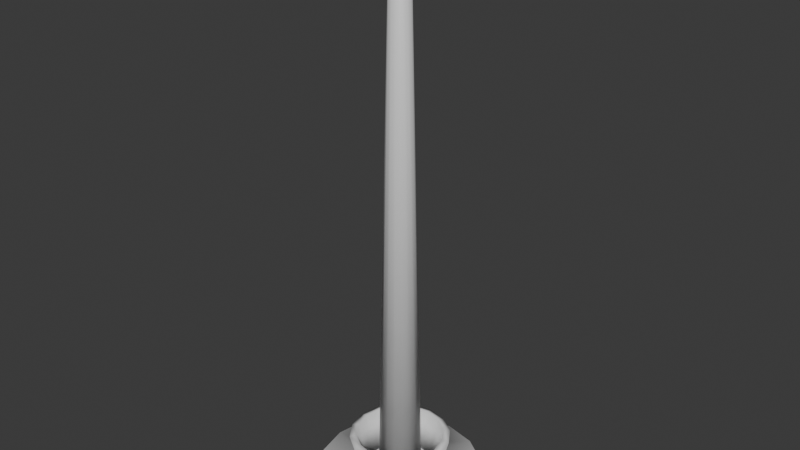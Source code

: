 # Source: Altar_Cross.blend  (saved by Blender 5.0.119; exported with 4.5.12 LTS)
import bpy
from mathutils import Matrix  # noqa: F401  (used for matrix-valued properties, if any)

bpy.ops.wm.read_factory_settings(use_empty=True)
scene = bpy.context.scene
scene.name = 'Scene'

# ---- collections
col_collection = bpy.data.collections.new('Collection'); scene.collection.children.link(col_collection)

# ---- materials (node trees are filled in below, after node groups)
mat_material_013 = bpy.data.materials.new('Material.013')
mat_material_013.alpha_threshold = 0.0
mat_material_013.use_backface_culling_lightprobe_volume = False
mat_material_013.roughness = 0.5
mat_material_013.line_color = (0.0, 0.0, 0.0, 1.0)

# ---- material node trees
mat_material_013.use_nodes = True; mat_material_013.node_tree.nodes.clear()
_N = mat_material_013.node_tree.nodes; _L = mat_material_013.node_tree.links
n0 = _N.new('ShaderNodeOutputMaterial'); n0.name = 'Material Output'; n0.location = (200, 100)
n1 = _N.new('ShaderNodeBsdfPrincipled'); n1.name = 'Principled BSDF'; n1.location = (-200, 100)
_L.new(n1.outputs[0], n0.inputs[0])
n0.is_active_output = True

# ---- world
world_world = bpy.data.worlds.new('World'); scene.world = world_world
world_world.use_nodes = True; world_world.node_tree.nodes.clear()
_N = world_world.node_tree.nodes; _L = world_world.node_tree.links
n0 = _N.new('ShaderNodeOutputWorld'); n0.name = 'World Output'; n0.location = (200, 100)
n1 = _N.new('ShaderNodeBackground'); n1.name = 'Background'; n1.location = (-200, 100)
n1.inputs[0].default_value = (0.05088, 0.05088, 0.05088, 1.0)
_L.new(n1.outputs[0], n0.inputs[0])
n0.is_active_output = True
world_world.color = (0.05088, 0.05088, 0.05088)
world_world.sun_shadow_jitter_overblur = 0.0

# ---- meshes
me_cylinder_038 = bpy.data.meshes.new('Cylinder.038')
me_cylinder_038.from_pydata([(1.451e-06, 0.02977, -0.2258), (1.695e-07, 0.004302, 0.5506), (0.0114, 0.02751, -0.2258), (0.001647, 0.003975, 0.5506), (0.02105, 0.02105, -0.2258), (0.003042, 0.003042, 0.5506), (0.02751, 0.01139, -0.2258), (0.003975, 0.001646, 0.5506), (0.02977, -3.042e-08, -0.2258), (0.004302, -3.451e-08, 0.5506), (0.02751, -0.01139, -0.2258), (0.003975, -0.001646, 0.5506), (0.02105, -0.02105, -0.2258), (0.003042, -0.003042, 0.5506), (0.0114, -0.02751, -0.2258), (0.001647, -0.003975, 0.5506), (1.451e-06, -0.02977, -0.2258), (1.695e-07, -0.004302, 0.5506), (-0.01139, -0.02751, -0.2258), (-0.001646, -0.003975, 0.5506), (-0.02105, -0.02105, -0.2258), (-0.003042, -0.003042, 0.5506), (-0.02751, -0.01139, -0.2258), (-0.003975, -0.001646, 0.5506), (-0.02977, -3.042e-08, -0.2258), (-0.004302, -3.451e-08, 0.5506), (-0.02751, 0.01139, -0.2258), (-0.003975, 0.001646, 0.5506), (-0.02105, 0.02105, -0.2258), (-0.003042, 0.003042, 0.5506), (-0.01139, 0.02751, -0.2258), (-0.001646, 0.003975, 0.5506), (4.961e-07, 0.01231, 0.5428), (0.004712, 0.01138, 0.5428), (0.008707, 0.008706, 0.5428), (0.01138, 0.004712, 0.5428), (0.01231, -3.302e-08, 0.5428), (0.01138, -0.004712, 0.5428), (0.008707, -0.008706, 0.5428), (0.004712, -0.01138, 0.5428), (4.961e-07, -0.01231, 0.5428), (-0.004711, -0.01138, 0.5428), (-0.008706, -0.008706, 0.5428), (-0.01137, -0.004712, 0.5428), (-0.01231, -3.302e-08, 0.5428), (-0.01137, 0.004712, 0.5428), (-0.008706, 0.008706, 0.5428), (-0.004711, 0.01138, 0.5428)], [], [(32, 1, 3, 33), (33, 3, 5, 34), (34, 5, 7, 35), (35, 7, 9, 36), (36, 9, 11, 37), (37, 11, 13, 38), (38, 13, 15, 39), (39, 15, 17, 40), (40, 17, 19, 41), (41, 19, 21, 42), (42, 21, 23, 43), (43, 23, 25, 44), (44, 25, 27, 45), (45, 27, 29, 46), (3, 1, 31, 29, 27, 25, 23, 21, 19, 17, 15, 13, 11, 9, 7, 5), (46, 29, 31, 47), (47, 31, 1, 32), (0, 2, 4, 6, 8, 10, 12, 14, 16, 18, 20, 22, 24, 26, 28, 30), (30, 47, 32, 0), (28, 46, 47, 30), (26, 45, 46, 28), (24, 44, 45, 26), (22, 43, 44, 24), (20, 42, 43, 22), (18, 41, 42, 20), (16, 40, 41, 18), (14, 39, 40, 16), (12, 38, 39, 14), (10, 37, 38, 12), (8, 36, 37, 10), (6, 35, 36, 8), (4, 34, 35, 6), (2, 33, 34, 4), (0, 32, 33, 2)])
me_cylinder_038.polygons.foreach_set('use_smooth', [True] * 34)
_uv = me_cylinder_038.uv_layers.new(name='UVMap')
_uv.uv.foreach_set('vector', [1.0, 0.9717, 1.0, 1.0, 0.9375, 1.0, 0.9375, 0.9717, 0.9375, 0.9717, 0.9375, 1.0, 0.875, 1.0, 0.875, 0.9717, 0.875, 0.9717, 0.875, 1.0, 0.8125, 1.0, 0.8125, 0.9717, 0.8125, 0.9717, 0.8125, 1.0, 0.75, 1.0, 0.75, 0.9717, 0.75, 0.9717, 0.75, 1.0, 0.6875, 1.0, 0.6875, 0.9717, 0.6875, 0.9717, 0.6875, 1.0, 0.625, 1.0, 0.625, 0.9717, 0.625, 0.9717, 0.625, 1.0, 0.5625, 1.0, 0.5625, 0.9717, 0.5625, 0.9717, 0.5625, 1.0, 0.5, 1.0, 0.5, 0.9717, 0.5, 0.9717, 0.5, 1.0, 0.4375, 1.0, 0.4375, 0.9717, 0.4375, 0.9717, 0.4375, 1.0, 0.375, 1.0, 0.375, 0.9717, 0.375, 0.9717, 0.375, 1.0, 0.3125, 1.0, 0.3125, 0.9717, 0.3125, 0.9717, 0.3125, 1.0, 0.25, 1.0, 0.25, 0.9717, 0.25, 0.9717, 0.25, 1.0, 0.1875, 1.0, 0.1875, 0.9717, 0.1875, 0.9717, 0.1875, 1.0, 0.125, 1.0, 0.125, 0.9717, 0.3418, 0.4717, 0.25, 0.49, 0.1582, 0.4717, 0.08029, 0.4197, 0.02827, 0.3418, 0.01, 0.25, 0.02827, 0.1582, 0.08029, 0.08029, 0.1582, 0.02827, 0.25, 0.01, 0.3418, 0.02827, 0.4197, 0.08029, 0.4717, 0.1582, 0.49, 0.25, 0.4717, 0.3418, 0.4197, 0.4197, 0.125, 0.9717, 0.125, 1.0, 0.0625, 1.0, 0.0625, 0.9717, 0.0625, 0.9717, 0.0625, 1.0, 0.0, 1.0, 0.0, 0.9717, 0.75, 0.49, 0.8418, 0.4717, 0.9197, 0.4197, 0.9717, 0.3418, 0.99, 0.25, 0.9717, 0.1582, 0.9197, 0.08029, 0.8418, 0.02827, 0.75, 0.01, 0.6582, 0.02827, 0.5803, 0.08029, 0.5283, 0.1582, 0.51, 0.25, 0.5283, 0.3418, 0.5803, 0.4197, 0.6582, 0.4717, 0.0625, 0.5, 0.0625, 0.9717, 0.0, 0.9717, 0.0, 0.5, 0.125, 0.5, 0.125, 0.9717, 0.0625, 0.9717, 0.0625, 0.5, 0.1875, 0.5, 0.1875, 0.9717, 0.125, 0.9717, 0.125, 0.5, 0.25, 0.5, 0.25, 0.9717, 0.1875, 0.9717, 0.1875, 0.5, 0.3125, 0.5, 0.3125, 0.9717, 0.25, 0.9717, 0.25, 0.5, 0.375, 0.5, 0.375, 0.9717, 0.3125, 0.9717, 0.3125, 0.5, 0.4375, 0.5, 0.4375, 0.9717, 0.375, 0.9717, 0.375, 0.5, 0.5, 0.5, 0.5, 0.9717, 0.4375, 0.9717, 0.4375, 0.5, 0.5625, 0.5, 0.5625, 0.9717, 0.5, 0.9717, 0.5, 0.5, 0.625, 0.5, 0.625, 0.9717, 0.5625, 0.9717, 0.5625, 0.5, 0.6875, 0.5, 0.6875, 0.9717, 0.625, 0.9717, 0.625, 0.5, 0.75, 0.5, 0.75, 0.9717, 0.6875, 0.9717, 0.6875, 0.5, 0.8125, 0.5, 0.8125, 0.9717, 0.75, 0.9717, 0.75, 0.5, 0.875, 0.5, 0.875, 0.9717, 0.8125, 0.9717, 0.8125, 0.5, 0.9375, 0.5, 0.9375, 0.9717, 0.875, 0.9717, 0.875, 0.5, 1.0, 0.5, 1.0, 0.9717, 0.9375, 0.9717, 0.9375, 0.5])
me_cylinder_038.materials.append(mat_material_013)
me_cylinder_038.update()
me_cylinder_037 = bpy.data.meshes.new('Cylinder.037')
me_cylinder_037.from_pydata([(-1.963e-06, 0.05666, -0.02978), (-1.55e-06, 0.06931, 0.01902), (0.02168, 0.05235, -0.02978), (0.02652, 0.06404, 0.01902), (0.04007, 0.04007, -0.02978), (0.04901, 0.04901, 0.01902), (0.05235, 0.02168, -0.02978), (0.06404, 0.02652, 0.01902), (0.05666, -4.372e-08, -0.02978), (0.06931, -4.371e-08, 0.01902), (0.05235, -0.02168, -0.02978), (0.06404, -0.02653, 0.01902), (0.04007, -0.04007, -0.02978), (0.04901, -0.04901, 0.01902), (0.02168, -0.05235, -0.02978), (0.02652, -0.06404, 0.01902), (-1.963e-06, -0.05666, -0.02978), (-1.55e-06, -0.06931, 0.01902), (-0.02169, -0.05235, -0.02978), (-0.02653, -0.06404, 0.01902), (-0.04007, -0.04007, -0.02978), (-0.04901, -0.04901, 0.01902), (-0.05235, -0.02168, -0.02978), (-0.06404, -0.02653, 0.01902), (-0.05667, -4.372e-08, -0.02978), (-0.06931, -4.371e-08, 0.01902), (-0.05235, 0.02168, -0.02978), (-0.06404, 0.02652, 0.01902), (-0.04007, 0.04007, -0.02978), (-0.04901, 0.04901, 0.01902), (-0.02169, 0.05235, -0.02978), (-0.02653, 0.06404, 0.01902), (-1.503e-06, 0.1136, -0.0351), (0.04347, 0.1049, -0.0351), (0.08032, 0.08032, -0.0351), (0.1049, 0.04347, -0.0351), (0.1136, -4.526e-08, -0.0351), (0.1049, -0.04347, -0.0351), (0.08032, -0.08032, -0.0351), (0.04347, -0.1049, -0.0351), (-1.503e-06, -0.1136, -0.0351), (-0.04347, -0.1049, -0.0351), (-0.08033, -0.08032, -0.0351), (-0.105, -0.04347, -0.0351), (-0.1136, -4.526e-08, -0.0351), (-0.105, 0.04347, -0.0351), (-0.08033, 0.08032, -0.0351), (-0.04347, 0.1049, -0.0351), (-1.449e-06, 0.1202, -0.04863), (0.04601, 0.1111, -0.04863), (0.08501, 0.08502, -0.04863), (0.1111, 0.04601, -0.04863), (0.1202, -4.509e-08, -0.04863), (0.1111, -0.04601, -0.04863), (0.08501, -0.08502, -0.04863), (0.04601, -0.1111, -0.04863), (-1.449e-06, -0.1202, -0.04863), (-0.04601, -0.1111, -0.04863), (-0.08502, -0.08502, -0.04863), (-0.1111, -0.04601, -0.04863), (-0.1202, -4.509e-08, -0.04863), (-0.1111, 0.04601, -0.04863), (-0.08502, 0.08502, -0.04863), (-0.04601, 0.1111, -0.04863)], [], [(0, 1, 3, 2), (2, 3, 5, 4), (4, 5, 7, 6), (6, 7, 9, 8), (8, 9, 11, 10), (10, 11, 13, 12), (12, 13, 15, 14), (14, 15, 17, 16), (16, 17, 19, 18), (18, 19, 21, 20), (20, 21, 23, 22), (22, 23, 25, 24), (24, 25, 27, 26), (26, 27, 29, 28), (28, 29, 31, 30), (30, 31, 1, 0), (14, 16, 40, 39), (43, 44, 60, 59), (0, 2, 33, 32), (24, 26, 45, 44), (10, 12, 38, 37), (20, 22, 43, 42), (30, 0, 32, 47), (6, 8, 36, 35), (16, 18, 41, 40), (26, 28, 46, 45), (2, 4, 34, 33), (12, 14, 39, 38), (22, 24, 44, 43), (8, 10, 37, 36), (18, 20, 42, 41), (28, 30, 47, 46), (4, 6, 35, 34), (48, 49, 50, 51, 52, 53, 54, 55, 56, 57, 58, 59, 60, 61, 62, 63), (36, 37, 53, 52), (44, 45, 61, 60), (37, 38, 54, 53), (45, 46, 62, 61), (38, 39, 55, 54), (46, 47, 63, 62), (39, 40, 56, 55), (32, 33, 49, 48), (47, 32, 48, 63), (40, 41, 57, 56), (33, 34, 50, 49), (41, 42, 58, 57), (34, 35, 51, 50), (42, 43, 59, 58), (35, 36, 52, 51)])
me_cylinder_037.polygons.foreach_set('use_smooth', [True] * 49)
_uv = me_cylinder_037.uv_layers.new(name='UVMap')
_uv.uv.foreach_set('vector', [1.0, 0.5, 1.0, 1.0, 0.9375, 1.0, 0.9375, 0.5, 0.9375, 0.5, 0.9375, 1.0, 0.875, 1.0, 0.875, 0.5, 0.875, 0.5, 0.875, 1.0, 0.8125, 1.0, 0.8125, 0.5, 0.8125, 0.5, 0.8125, 1.0, 0.75, 1.0, 0.75, 0.5, 0.75, 0.5, 0.75, 1.0, 0.6875, 1.0, 0.6875, 0.5, 0.6875, 0.5, 0.6875, 1.0, 0.625, 1.0, 0.625, 0.5, 0.625, 0.5, 0.625, 1.0, 0.5625, 1.0, 0.5625, 0.5, 0.5625, 0.5, 0.5625, 1.0, 0.5, 1.0, 0.5, 0.5, 0.5, 0.5, 0.5, 1.0, 0.4375, 1.0, 0.4375, 0.5, 0.4375, 0.5, 0.4375, 1.0, 0.375, 1.0, 0.375, 0.5, 0.375, 0.5, 0.375, 1.0, 0.3125, 1.0, 0.3125, 0.5, 0.3125, 0.5, 0.3125, 1.0, 0.25, 1.0, 0.25, 0.5, 0.25, 0.5, 0.25, 1.0, 0.1875, 1.0, 0.1875, 0.5, 0.1875, 0.5, 0.1875, 1.0, 0.125, 1.0, 0.125, 0.5, 0.125, 0.5, 0.125, 1.0, 0.0625, 1.0, 0.0625, 0.5, 0.0625, 0.5, 0.0625, 1.0, 0.0, 1.0, 0.0, 0.5, 0.5625, 0.5, 0.5, 0.5, 0.5, 0.5, 0.5625, 0.5, 0.3125, 0.5, 0.25, 0.5, 0.25, 0.5, 0.3125, 0.5, 1.0, 0.5, 0.9375, 0.5, 0.9375, 0.5, 1.0, 0.5, 0.25, 0.5, 0.1875, 0.5, 0.1875, 0.5, 0.25, 0.5, 0.6875, 0.5, 0.625, 0.5, 0.625, 0.5, 0.6875, 0.5, 0.375, 0.5, 0.3125, 0.5, 0.3125, 0.5, 0.375, 0.5, 0.0625, 0.5, 0.0, 0.5, 0.0, 0.5, 0.0625, 0.5, 0.8125, 0.5, 0.75, 0.5, 0.75, 0.5, 0.8125, 0.5, 0.5, 0.5, 0.4375, 0.5, 0.4375, 0.5, 0.5, 0.5, 0.1875, 0.5, 0.125, 0.5, 0.125, 0.5, 0.1875, 0.5, 0.9375, 0.5, 0.875, 0.5, 0.875, 0.5, 0.9375, 0.5, 0.625, 0.5, 0.5625, 0.5, 0.5625, 0.5, 0.625, 0.5, 0.3125, 0.5, 0.25, 0.5, 0.25, 0.5, 0.3125, 0.5, 0.75, 0.5, 0.6875, 0.5, 0.6875, 0.5, 0.75, 0.5, 0.4375, 0.5, 0.375, 0.5, 0.375, 0.5, 0.4375, 0.5, 0.125, 0.5, 0.0625, 0.5, 0.0625, 0.5, 0.125, 0.5, 0.875, 0.5, 0.8125, 0.5, 0.8125, 0.5, 0.875, 0.5, 0.75, 0.49, 0.8418, 0.4717, 0.9197, 0.4197, 0.9717, 0.3418, 0.99, 0.25, 0.9717, 0.1582, 0.9197, 0.08029, 0.8418, 0.02827, 0.75, 0.01, 0.6582, 0.02827, 0.5803, 0.08029, 0.5283, 0.1582, 0.51, 0.25, 0.5283, 0.3418, 0.5803, 0.4197, 0.6582, 0.4717, 0.75, 0.5, 0.6875, 0.5, 0.6875, 0.5, 0.75, 0.5, 0.25, 0.5, 0.1875, 0.5, 0.1875, 0.5, 0.25, 0.5, 0.6875, 0.5, 0.625, 0.5, 0.625, 0.5, 0.6875, 0.5, 0.1875, 0.5, 0.125, 0.5, 0.125, 0.5, 0.1875, 0.5, 0.625, 0.5, 0.5625, 0.5, 0.5625, 0.5, 0.625, 0.5, 0.125, 0.5, 0.0625, 0.5, 0.0625, 0.5, 0.125, 0.5, 0.5625, 0.5, 0.5, 0.5, 0.5, 0.5, 0.5625, 0.5, 1.0, 0.5, 0.9375, 0.5, 0.9375, 0.5, 1.0, 0.5, 0.0625, 0.5, 0.0, 0.5, 0.0, 0.5, 0.0625, 0.5, 0.5, 0.5, 0.4375, 0.5, 0.4375, 0.5, 0.5, 0.5, 0.9375, 0.5, 0.875, 0.5, 0.875, 0.5, 0.9375, 0.5, 0.4375, 0.5, 0.375, 0.5, 0.375, 0.5, 0.4375, 0.5, 0.875, 0.5, 0.8125, 0.5, 0.8125, 0.5, 0.875, 0.5, 0.375, 0.5, 0.3125, 0.5, 0.3125, 0.5, 0.375, 0.5, 0.8125, 0.5, 0.75, 0.5, 0.75, 0.5, 0.8125, 0.5])
me_cylinder_037.materials.append(mat_material_013)
me_cylinder_037.update()

# ---- objects
ob_cylinder_037 = bpy.data.objects.new('Cylinder.037', me_cylinder_038)
ob_cylinder_036 = bpy.data.objects.new('Cylinder.036', me_cylinder_037)

# ---- transforms, parenting, visibility, modifiers, constraints
ob_cylinder_037.location = (0.001736, -0.5328, 0.2317)
ob_cylinder_036.location = (0.001736, -0.5328, 0.05051)
_m = ob_cylinder_036.modifiers.new('Solidify', 'SOLIDIFY')

# ---- collection membership
col_collection.objects.link(ob_cylinder_037)
col_collection.objects.link(ob_cylinder_036)

# ---- scene / render settings (as saved in the file)
scene.frame_start = 1; scene.frame_end = 250; scene.frame_set(0)
scene.render.engine = 'BLENDER_EEVEE_NEXT'
scene.render.bake_bias = 0.0
scene.render.bake_samples = 0
scene.cycles.sampling_pattern = 'TABULATED_SOBOL'
scene.eevee.use_volume_custom_range = False
bpy.context.view_layer.update()

# ---- added for rendering (the .blend has no active camera and no usable light): camera, sun
cam_auto = bpy.data.cameras.new('AutoCamera')
cam_auto.lens = 50.0
cam_auto.sensor_width = 36.0
cam_auto.clip_end = 1000.0
ob_auto_camera = bpy.data.objects.new('AutoCamera', cam_auto)
scene.collection.objects.link(ob_auto_camera)
ob_auto_camera.location = (0.789319, -1.47788, 1.02213)
ob_auto_camera.rotation_euler = (1.09748, -7.21219e-08, 0.694738)
scene.camera = ob_auto_camera
light_auto_sun = bpy.data.lights.new('AutoSun', 'SUN')
light_auto_sun.energy = 3.0
light_auto_sun.angle = 0.0523599
ob_auto_sun = bpy.data.objects.new('AutoSun', light_auto_sun)
scene.collection.objects.link(ob_auto_sun)
ob_auto_sun.rotation_euler = (0.872665, 0.174533, 0.523599)
bpy.context.view_layer.update()
